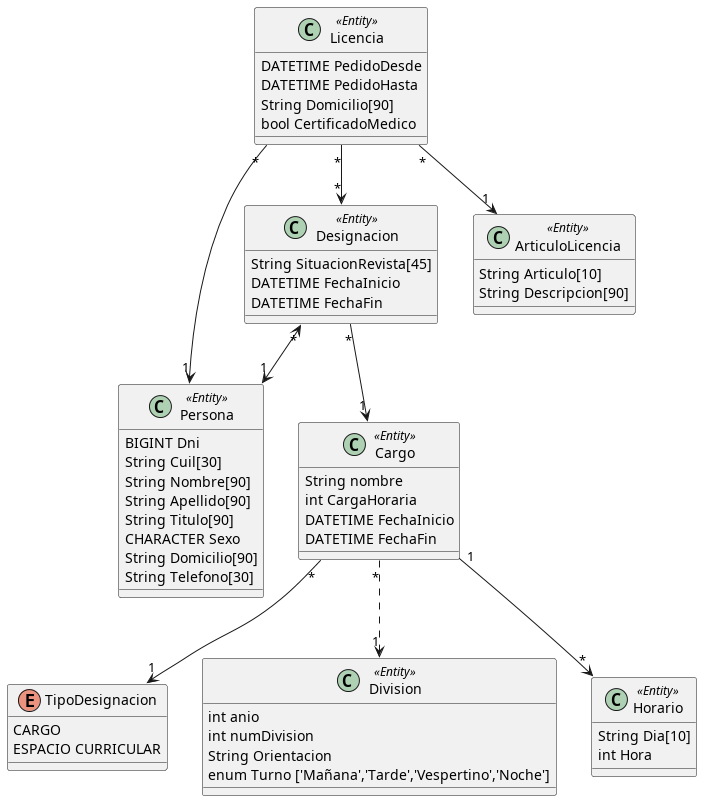

The diagram above was rendered by PlantUML. Its source (embedded in the PNG):
@startuml
enum TipoDesignacion {
   CARGO
   ESPACIO CURRICULAR
}

class Division <<Entity>> {
  int anio
  int numDivision
  String Orientacion
  enum Turno ['Mañana','Tarde','Vespertino','Noche']
}

class Cargo <<Entity>> {
  String nombre
  int CargaHoraria
  DATETIME FechaInicio
  DATETIME FechaFin
}

Cargo "*" --> "1" TipoDesignacion
Cargo "*" ..> "1" Division

class Persona <<Entity>> {
  BIGINT Dni
  String Cuil[30]
  String Nombre[90]
  String Apellido[90]
  String Titulo[90]
  CHARACTER Sexo
  String Domicilio[90]
  String Telefono[30]
}

class Designacion <<Entity>> {
  String SituacionRevista[45]
  DATETIME FechaInicio
  DATETIME FechaFin
}

Designacion "*" <--> "1" Persona
Designacion "*" --> "1" Cargo

class Horario <<Entity>> {
  String Dia[10]
  int Hora
}

Cargo "1" --> "*" Horario

class ArticuloLicencia <<Entity>> {
  String Articulo[10]
  String Descripcion[90]
}

class Licencia <<Entity>> {
  DATETIME PedidoDesde
  DATETIME PedidoHasta
  String Domicilio[90]
  bool CertificadoMedico
}

Licencia "*" --> "1" Persona
Licencia "*" --> "1" ArticuloLicencia
Licencia "*" --> "*" Designacion

@enduml